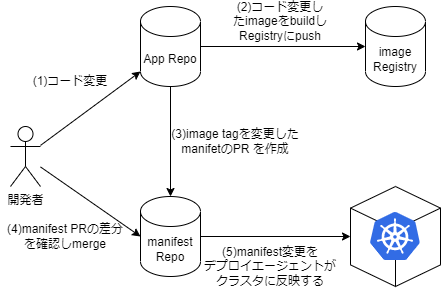

The diagram above was exported from draw.io. Its source (the exported page's mxGraphModel, read from the mxfile embedded in the PNG):
<mxGraphModel dx="811" dy="881" grid="1" gridSize="10" guides="1" tooltips="1" connect="1" arrows="1" fold="1" page="1" pageScale="1" pageWidth="850" pageHeight="1100" math="0" shadow="0">
  <root>
    <mxCell id="0" />
    <mxCell id="1" parent="0" />
    <mxCell id="rxt7E5Zdo1PqDE9EsNnB-5" style="rounded=0;orthogonalLoop=1;jettySize=auto;html=1;entryX=0;entryY=1;entryDx=0;entryDy=-15;entryPerimeter=0;" edge="1" parent="1" source="rxt7E5Zdo1PqDE9EsNnB-1" target="rxt7E5Zdo1PqDE9EsNnB-2">
      <mxGeometry relative="1" as="geometry" />
    </mxCell>
    <mxCell id="rxt7E5Zdo1PqDE9EsNnB-6" style="edgeStyle=none;rounded=0;orthogonalLoop=1;jettySize=auto;html=1;entryX=0;entryY=0.5;entryDx=0;entryDy=0;entryPerimeter=0;" edge="1" parent="1" source="rxt7E5Zdo1PqDE9EsNnB-1" target="rxt7E5Zdo1PqDE9EsNnB-3">
      <mxGeometry relative="1" as="geometry" />
    </mxCell>
    <mxCell id="rxt7E5Zdo1PqDE9EsNnB-1" value="開発者" style="shape=umlActor;verticalLabelPosition=bottom;verticalAlign=top;html=1;outlineConnect=0;" vertex="1" parent="1">
      <mxGeometry x="160" y="320" width="30" height="60" as="geometry" />
    </mxCell>
    <mxCell id="rxt7E5Zdo1PqDE9EsNnB-19" style="edgeStyle=none;rounded=0;orthogonalLoop=1;jettySize=auto;html=1;" edge="1" parent="1" source="rxt7E5Zdo1PqDE9EsNnB-2" target="rxt7E5Zdo1PqDE9EsNnB-3">
      <mxGeometry relative="1" as="geometry">
        <mxPoint x="320" y="340" as="targetPoint" />
      </mxGeometry>
    </mxCell>
    <mxCell id="rxt7E5Zdo1PqDE9EsNnB-29" style="edgeStyle=none;rounded=0;orthogonalLoop=1;jettySize=auto;html=1;entryX=0;entryY=0.5;entryDx=0;entryDy=0;entryPerimeter=0;" edge="1" parent="1" source="rxt7E5Zdo1PqDE9EsNnB-2" target="rxt7E5Zdo1PqDE9EsNnB-28">
      <mxGeometry relative="1" as="geometry" />
    </mxCell>
    <mxCell id="rxt7E5Zdo1PqDE9EsNnB-2" value="App Repo" style="shape=cylinder3;whiteSpace=wrap;html=1;boundedLbl=1;backgroundOutline=1;size=15;strokeColor=default;" vertex="1" parent="1">
      <mxGeometry x="290" y="200" width="60" height="80" as="geometry" />
    </mxCell>
    <mxCell id="rxt7E5Zdo1PqDE9EsNnB-35" style="edgeStyle=none;rounded=0;orthogonalLoop=1;jettySize=auto;html=1;entryX=0;entryY=0.5;entryDx=0;entryDy=0;entryPerimeter=0;" edge="1" parent="1" source="rxt7E5Zdo1PqDE9EsNnB-3" target="rxt7E5Zdo1PqDE9EsNnB-20">
      <mxGeometry relative="1" as="geometry" />
    </mxCell>
    <mxCell id="rxt7E5Zdo1PqDE9EsNnB-3" value="manifest Repo" style="shape=cylinder3;whiteSpace=wrap;html=1;boundedLbl=1;backgroundOutline=1;size=15;" vertex="1" parent="1">
      <mxGeometry x="290" y="390" width="60" height="80" as="geometry" />
    </mxCell>
    <mxCell id="rxt7E5Zdo1PqDE9EsNnB-20" value="" style="html=1;whiteSpace=wrap;shape=isoCube2;backgroundOutline=1;isoAngle=15;strokeColor=default;" vertex="1" parent="1">
      <mxGeometry x="500" y="380" width="90" height="100" as="geometry" />
    </mxCell>
    <mxCell id="rxt7E5Zdo1PqDE9EsNnB-22" value="(1)コード変更" style="text;html=1;strokeColor=none;fillColor=none;align=center;verticalAlign=middle;whiteSpace=wrap;rounded=0;" vertex="1" parent="1">
      <mxGeometry x="180" y="260" width="80" height="30" as="geometry" />
    </mxCell>
    <mxCell id="rxt7E5Zdo1PqDE9EsNnB-28" value="image Registry" style="shape=cylinder3;whiteSpace=wrap;html=1;boundedLbl=1;backgroundOutline=1;size=15;strokeColor=default;" vertex="1" parent="1">
      <mxGeometry x="515" y="200" width="60" height="80" as="geometry" />
    </mxCell>
    <mxCell id="rxt7E5Zdo1PqDE9EsNnB-30" value="(2)コード変更したimageをbuildしRegistryにpush" style="text;html=1;strokeColor=none;fillColor=none;align=center;verticalAlign=middle;whiteSpace=wrap;rounded=0;" vertex="1" parent="1">
      <mxGeometry x="380" y="200" width="100" height="30" as="geometry" />
    </mxCell>
    <mxCell id="rxt7E5Zdo1PqDE9EsNnB-31" value="(3)image tagを変更したmanifetのPR を作成" style="text;html=1;strokeColor=none;fillColor=none;align=center;verticalAlign=middle;whiteSpace=wrap;rounded=0;" vertex="1" parent="1">
      <mxGeometry x="320" y="320" width="130" height="30" as="geometry" />
    </mxCell>
    <mxCell id="rxt7E5Zdo1PqDE9EsNnB-32" value="(4)manifest PRの差分を確認しmerge" style="text;html=1;strokeColor=none;fillColor=none;align=center;verticalAlign=middle;whiteSpace=wrap;rounded=0;" vertex="1" parent="1">
      <mxGeometry x="150" y="415" width="130" height="30" as="geometry" />
    </mxCell>
    <mxCell id="rxt7E5Zdo1PqDE9EsNnB-33" value="(5)manifest変更を&lt;br&gt;デプロイエージェントがクラスタに反映する" style="text;html=1;strokeColor=none;fillColor=none;align=center;verticalAlign=middle;whiteSpace=wrap;rounded=0;" vertex="1" parent="1">
      <mxGeometry x="350" y="445" width="140" height="30" as="geometry" />
    </mxCell>
    <mxCell id="rxt7E5Zdo1PqDE9EsNnB-36" value="" style="sketch=0;aspect=fixed;html=1;points=[];align=center;image;fontSize=12;image=img/lib/mscae/Kubernetes.svg;strokeColor=default;" vertex="1" parent="1">
      <mxGeometry x="520" y="406" width="50" height="48" as="geometry" />
    </mxCell>
  </root>
</mxGraphModel>